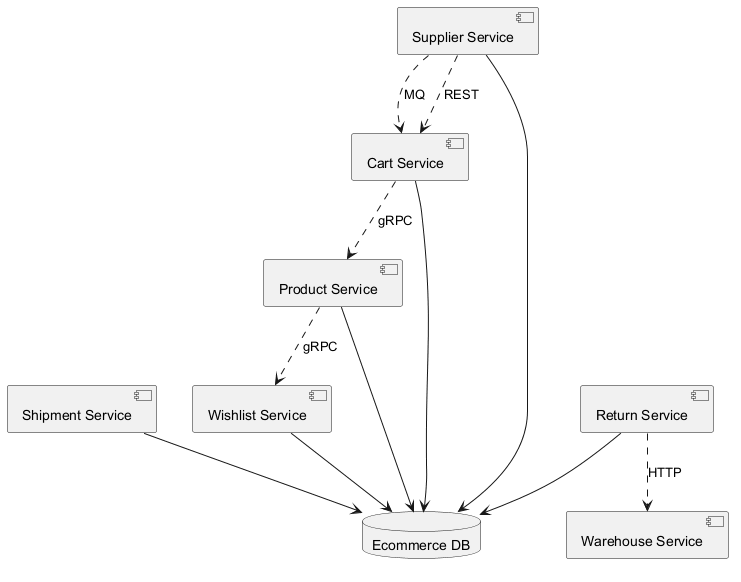

The diagram above was rendered by PlantUML. Its source (embedded in the PNG):
@startuml
skinparam monochrome true
component "Shipment Service" as C_ShipmentService
component "Warehouse Service" as C_WarehouseService
component "Cart Service" as C_CartService
component "Wishlist Service" as C_WishlistService
component "Product Service" as C_ProductService
component "Return Service" as C_ReturnService
component "Supplier Service" as C_SupplierService
database "Ecommerce DB" as DB_ecommerce
C_ShipmentService --> DB_ecommerce
C_CartService --> DB_ecommerce
C_WishlistService --> DB_ecommerce
C_ProductService --> DB_ecommerce
C_ReturnService --> DB_ecommerce
C_SupplierService --> DB_ecommerce
C_SupplierService ..> C_CartService : MQ
C_ReturnService ..> C_WarehouseService : HTTP
C_SupplierService ..> C_CartService : REST
C_CartService ..> C_ProductService : gRPC
C_ProductService ..> C_WishlistService : gRPC
@enduml